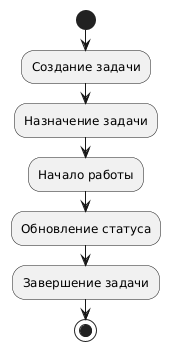

The diagram above was rendered by PlantUML. Its source (embedded in the PNG):
@startuml
start
:Создание задачи;
:Назначение задачи;
:Начало работы;
:Обновление статуса;
:Завершение задачи;
stop
@enduml